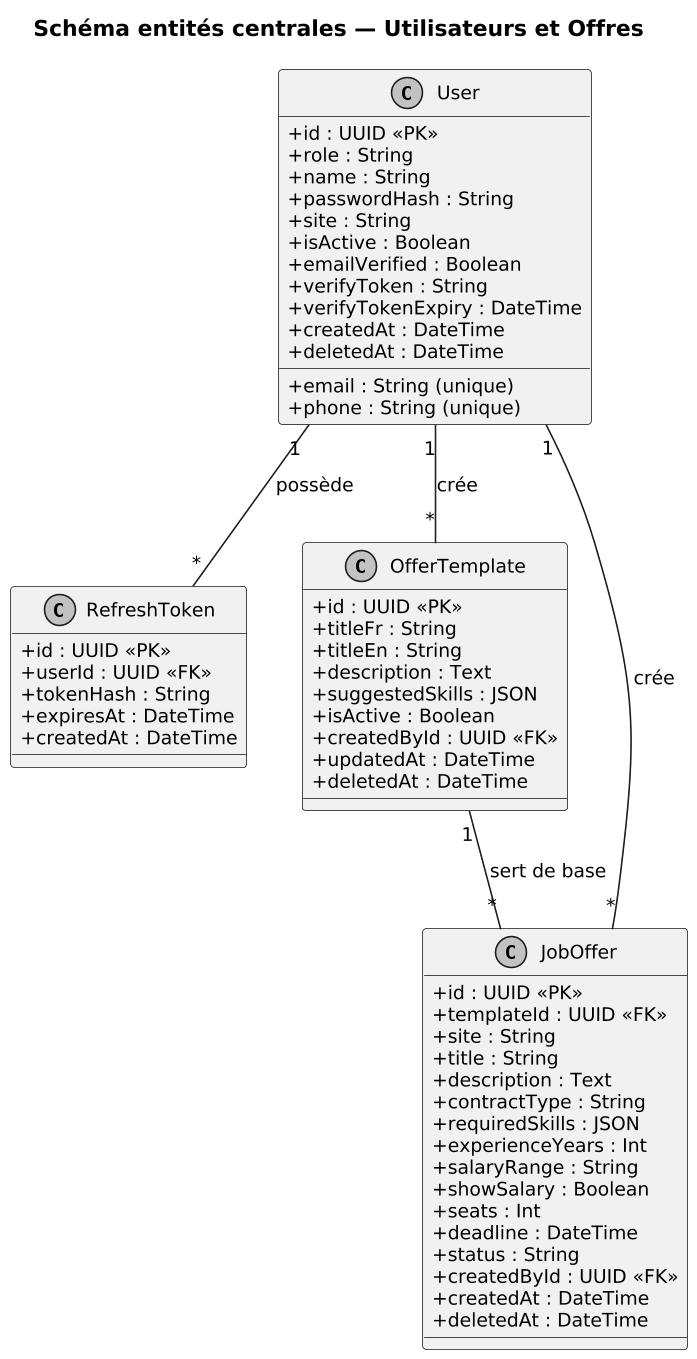

The diagram above was rendered by PlantUML. Its source (embedded in the PNG):
@startuml
skinparam dpi 150
skinparam defaultFontSize 12
skinparam classAttributeIconSize 0
skinparam monochrome true
skinparam shadowing false

title **Schéma entités centrales — Utilisateurs et Offres**

class User {
    +id : UUID <<PK>>
    +role : String
    +name : String
    +email : String (unique)
    +phone : String (unique)
    +passwordHash : String
    +site : String
    +isActive : Boolean
    +emailVerified : Boolean
    +verifyToken : String
    +verifyTokenExpiry : DateTime
    +createdAt : DateTime
    +deletedAt : DateTime
}

class RefreshToken {
    +id : UUID <<PK>>
    +userId : UUID <<FK>>
    +tokenHash : String
    +expiresAt : DateTime
    +createdAt : DateTime
}

class OfferTemplate {
    +id : UUID <<PK>>
    +titleFr : String
    +titleEn : String
    +description : Text
    +suggestedSkills : JSON
    +isActive : Boolean
    +createdById : UUID <<FK>>
    +updatedAt : DateTime
    +deletedAt : DateTime
}

class JobOffer {
    +id : UUID <<PK>>
    +templateId : UUID <<FK>>
    +site : String
    +title : String
    +description : Text
    +contractType : String
    +requiredSkills : JSON
    +experienceYears : Int
    +salaryRange : String
    +showSalary : Boolean
    +seats : Int
    +deadline : DateTime
    +status : String
    +createdById : UUID <<FK>>
    +createdAt : DateTime
    +deletedAt : DateTime
}

User "1" -- "*" RefreshToken : possède
User "1" -- "*" JobOffer : crée
User "1" -- "*" OfferTemplate : crée
OfferTemplate "1" -- "*" JobOffer : sert de base
@enduml